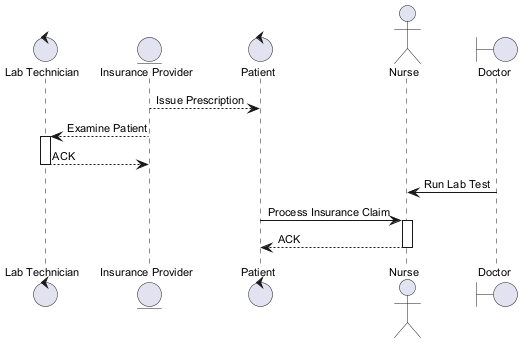

The diagram above was rendered by PlantUML. Its source (embedded in the PNG):
@startuml
skinparam backgroundColor #FFFFFF
skinparam classBackgroundColor #F3E5F5
skinparam classBorderColor #6A1B9A
skinparam defaultFontSize 11
control "Lab Technician" as LT
entity "Insurance Provider" as IP
control "Patient" as P
actor "Nurse" as N
boundary "Doctor" as D
IP --> P : Issue Prescription
IP --> LT : Examine Patient
activate LT
LT --> IP : ACK
deactivate LT
D -> N : Run Lab Test
P -> N : Process Insurance Claim
activate N
N --> P : ACK
deactivate N
@enduml